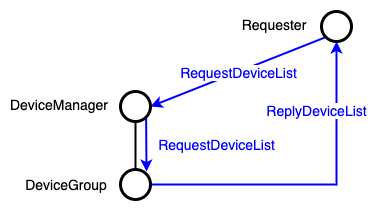

The diagram above was exported from draw.io. Its source (the exported page's mxGraphModel, read from the mxfile embedded in the PNG):
<mxGraphModel dx="1426" dy="714" grid="1" gridSize="5" guides="1" tooltips="1" connect="1" arrows="1" fold="1" page="1" pageScale="1" pageWidth="827" pageHeight="1169" math="0" shadow="0">
  <root>
    <mxCell id="0" />
    <mxCell id="1" parent="0" />
    <mxCell id="2" value="&lt;font style=&quot;font-size: 14px&quot;&gt;DeviceManager&lt;/font&gt;" style="text;html=1;strokeColor=none;fillColor=none;align=center;verticalAlign=middle;whiteSpace=wrap;rounded=0;" vertex="1" parent="1">
      <mxGeometry x="450" y="480" width="40" height="20" as="geometry" />
    </mxCell>
    <mxCell id="3" value="&lt;font style=&quot;font-size: 14px&quot;&gt;DeviceGroup&lt;br&gt;&lt;/font&gt;" style="text;html=1;strokeColor=none;fillColor=none;align=center;verticalAlign=middle;whiteSpace=wrap;rounded=0;" vertex="1" parent="1">
      <mxGeometry x="457" y="560" width="40" height="20" as="geometry" />
    </mxCell>
    <mxCell id="4" value="" style="endArrow=none;html=1;strokeWidth=2;entryX=0.5;entryY=1;entryDx=0;entryDy=0;exitX=0.5;exitY=0;exitDx=0;exitDy=0;" edge="1" source="14" target="13" parent="1">
      <mxGeometry width="50" height="50" relative="1" as="geometry">
        <mxPoint x="537" y="717" as="sourcePoint" />
        <mxPoint x="587" y="667" as="targetPoint" />
      </mxGeometry>
    </mxCell>
    <mxCell id="5" value="" style="endArrow=classic;html=1;strokeColor=#0000FF;strokeWidth=2;exitX=0;exitY=1;exitDx=0;exitDy=0;entryX=1;entryY=0.5;entryDx=0;entryDy=0;" edge="1" source="12" target="13" parent="1">
      <mxGeometry relative="1" as="geometry">
        <mxPoint x="561" y="787" as="sourcePoint" />
        <mxPoint x="827" y="787" as="targetPoint" />
      </mxGeometry>
    </mxCell>
    <mxCell id="6" value="&lt;font style=&quot;font-size: 14px&quot; color=&quot;#0000ff&quot;&gt;RequestDeviceList&lt;/font&gt;" style="edgeLabel;resizable=0;html=1;align=center;verticalAlign=middle;spacingLeft=0;" connectable="0" vertex="1" parent="5">
      <mxGeometry relative="1" as="geometry" />
    </mxCell>
    <mxCell id="7" value="" style="endArrow=classic;html=1;strokeColor=#0000FF;strokeWidth=2;exitX=1;exitY=1;exitDx=0;exitDy=0;" edge="1" source="13" parent="1">
      <mxGeometry relative="1" as="geometry">
        <mxPoint x="758" y="547" as="sourcePoint" />
        <mxPoint x="557" y="557" as="targetPoint" />
      </mxGeometry>
    </mxCell>
    <mxCell id="8" value="&lt;span style=&quot;color: rgb(0 , 0 , 255) ; font-size: 14px&quot;&gt;RequestDeviceList&lt;/span&gt;" style="edgeLabel;resizable=0;html=1;align=center;verticalAlign=middle;spacingLeft=140;" connectable="0" vertex="1" parent="7">
      <mxGeometry relative="1" as="geometry" />
    </mxCell>
    <mxCell id="9" value="" style="endArrow=classic;html=1;strokeColor=#0000FF;strokeWidth=2;entryX=0.5;entryY=1;entryDx=0;entryDy=0;edgeStyle=orthogonalEdgeStyle;exitX=1;exitY=0.5;exitDx=0;exitDy=0;rounded=0;" edge="1" source="14" target="12" parent="1">
      <mxGeometry relative="1" as="geometry">
        <mxPoint x="747" y="572" as="sourcePoint" />
        <mxPoint x="607" y="677" as="targetPoint" />
      </mxGeometry>
    </mxCell>
    <mxCell id="10" value="&lt;span style=&quot;color: rgb(0 , 0 , 255) ; font-size: 14px&quot;&gt;ReplyDeviceList&lt;/span&gt;" style="edgeLabel;resizable=0;html=1;align=center;verticalAlign=middle;spacingBottom=150;" connectable="0" vertex="1" parent="9">
      <mxGeometry relative="1" as="geometry" />
    </mxCell>
    <mxCell id="11" value="&lt;font style=&quot;font-size: 14px&quot;&gt;Requester&lt;/font&gt;" style="text;html=1;strokeColor=none;fillColor=none;align=center;verticalAlign=middle;whiteSpace=wrap;rounded=0;" vertex="1" parent="1">
      <mxGeometry x="665" y="400" width="40" height="20" as="geometry" />
    </mxCell>
    <mxCell id="12" value="" style="ellipse;whiteSpace=wrap;html=1;aspect=fixed;strokeWidth=3;" vertex="1" parent="1">
      <mxGeometry x="732" y="397" width="30" height="30" as="geometry" />
    </mxCell>
    <mxCell id="13" value="" style="ellipse;whiteSpace=wrap;html=1;aspect=fixed;strokeWidth=3;" vertex="1" parent="1">
      <mxGeometry x="531" y="477" width="30" height="30" as="geometry" />
    </mxCell>
    <mxCell id="14" value="" style="ellipse;whiteSpace=wrap;html=1;aspect=fixed;strokeWidth=3;" vertex="1" parent="1">
      <mxGeometry x="531" y="555" width="30" height="30" as="geometry" />
    </mxCell>
  </root>
</mxGraphModel>